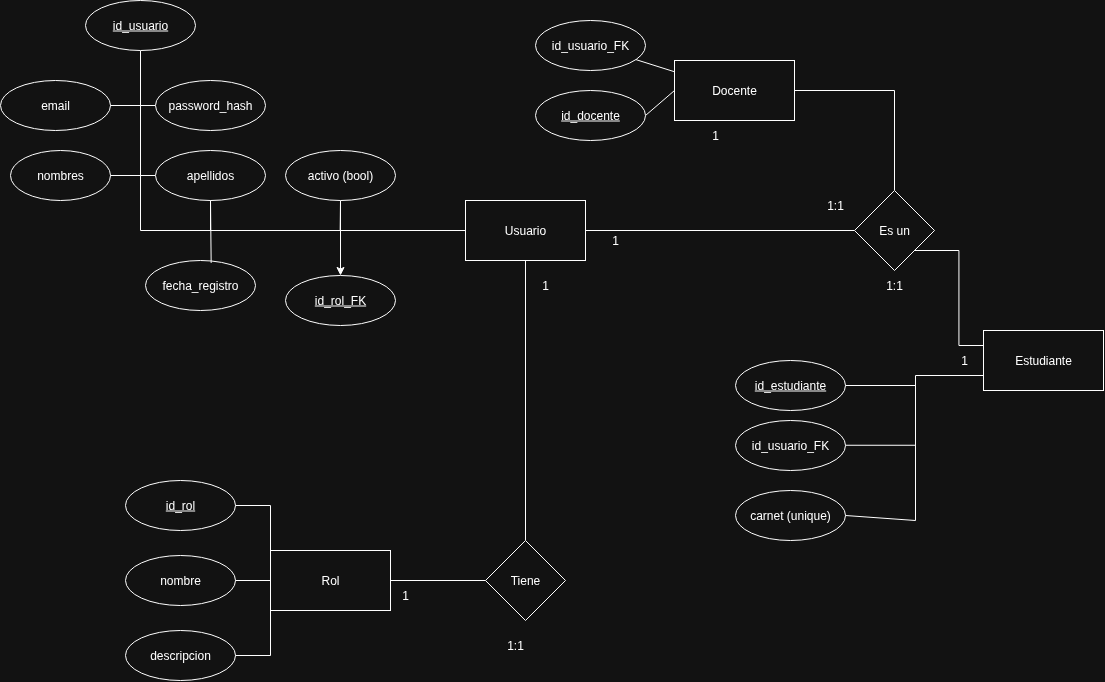

The diagram above was exported from draw.io. Its source (the exported page's mxGraphModel, read from the mxfile embedded in the PNG):
<mxGraphModel dx="1246" dy="759" grid="1" gridSize="10" guides="1" tooltips="1" connect="1" arrows="1" fold="1" page="1" pageScale="1" pageWidth="827" pageHeight="1169" math="0" shadow="0">
  <root>
    <mxCell id="0" />
    <mxCell id="1" parent="0" />
    <mxCell id="eGnUdkLrP4Uze7rGpma--72" style="edgeStyle=orthogonalEdgeStyle;rounded=0;orthogonalLoop=1;jettySize=auto;html=1;exitX=0;exitY=0.75;exitDx=0;exitDy=0;endArrow=none;endFill=0;" parent="1" source="eGnUdkLrP4Uze7rGpma--2" edge="1">
      <mxGeometry relative="1" as="geometry">
        <Array as="points">
          <mxPoint x="1020" y="495" />
        </Array>
        <mxPoint x="1020" y="640" as="targetPoint" />
      </mxGeometry>
    </mxCell>
    <mxCell id="eGnUdkLrP4Uze7rGpma--2" value="Estudiante" style="rounded=0;whiteSpace=wrap;html=1;" parent="1" vertex="1">
      <mxGeometry x="1088" y="450" width="120" height="60" as="geometry" />
    </mxCell>
    <mxCell id="B-FAG0PI9hC_cPoEsgB4-44" style="rounded=0;orthogonalLoop=1;jettySize=auto;html=1;exitX=0;exitY=0.5;exitDx=0;exitDy=0;entryX=1;entryY=0.5;entryDx=0;entryDy=0;endArrow=none;endFill=0;" parent="1" source="eGnUdkLrP4Uze7rGpma--3" target="B-FAG0PI9hC_cPoEsgB4-43" edge="1">
      <mxGeometry relative="1" as="geometry" />
    </mxCell>
    <mxCell id="eGnUdkLrP4Uze7rGpma--3" value="Docente" style="rounded=0;whiteSpace=wrap;html=1;" parent="1" vertex="1">
      <mxGeometry x="779" y="180" width="120" height="60" as="geometry" />
    </mxCell>
    <mxCell id="eGnUdkLrP4Uze7rGpma--11" style="edgeStyle=orthogonalEdgeStyle;rounded=0;orthogonalLoop=1;jettySize=auto;html=1;exitX=1;exitY=0.5;exitDx=0;exitDy=0;entryX=0;entryY=0.5;entryDx=0;entryDy=0;endArrow=none;endFill=0;" parent="1" source="eGnUdkLrP4Uze7rGpma--5" target="eGnUdkLrP4Uze7rGpma--10" edge="1">
      <mxGeometry relative="1" as="geometry" />
    </mxCell>
    <mxCell id="eGnUdkLrP4Uze7rGpma--48" style="rounded=0;orthogonalLoop=1;jettySize=auto;html=1;exitX=0;exitY=0.5;exitDx=0;exitDy=0;endArrow=none;endFill=0;edgeStyle=orthogonalEdgeStyle;" parent="1" source="eGnUdkLrP4Uze7rGpma--5" target="eGnUdkLrP4Uze7rGpma--31" edge="1">
      <mxGeometry relative="1" as="geometry">
        <mxPoint x="399.9999999999998" y="350" as="sourcePoint" />
      </mxGeometry>
    </mxCell>
    <mxCell id="aet1dIoS6nZKvpcqf5FB-23" style="edgeStyle=orthogonalEdgeStyle;rounded=0;orthogonalLoop=1;jettySize=auto;html=1;exitX=0.5;exitY=1;exitDx=0;exitDy=0;entryX=0.5;entryY=0;entryDx=0;entryDy=0;endArrow=none;endFill=0;" parent="1" source="eGnUdkLrP4Uze7rGpma--5" target="aet1dIoS6nZKvpcqf5FB-21" edge="1">
      <mxGeometry relative="1" as="geometry" />
    </mxCell>
    <mxCell id="eGnUdkLrP4Uze7rGpma--5" value="Usuario" style="rounded=0;whiteSpace=wrap;html=1;" parent="1" vertex="1">
      <mxGeometry x="570" y="320" width="120" height="60" as="geometry" />
    </mxCell>
    <mxCell id="eGnUdkLrP4Uze7rGpma--17" style="edgeStyle=orthogonalEdgeStyle;rounded=0;orthogonalLoop=1;jettySize=auto;html=1;exitX=1;exitY=1;exitDx=0;exitDy=0;entryX=0;entryY=0.25;entryDx=0;entryDy=0;endArrow=none;endFill=0;" parent="1" source="eGnUdkLrP4Uze7rGpma--10" target="eGnUdkLrP4Uze7rGpma--2" edge="1">
      <mxGeometry relative="1" as="geometry" />
    </mxCell>
    <mxCell id="Q233VTIy9nGqc9fBf8Cy-12" style="edgeStyle=orthogonalEdgeStyle;rounded=0;orthogonalLoop=1;jettySize=auto;html=1;exitX=0.5;exitY=0;exitDx=0;exitDy=0;entryX=1;entryY=0.5;entryDx=0;entryDy=0;endArrow=none;endFill=0;" parent="1" source="eGnUdkLrP4Uze7rGpma--10" target="eGnUdkLrP4Uze7rGpma--3" edge="1">
      <mxGeometry relative="1" as="geometry" />
    </mxCell>
    <mxCell id="eGnUdkLrP4Uze7rGpma--10" value="Es un" style="rhombus;whiteSpace=wrap;html=1;" parent="1" vertex="1">
      <mxGeometry x="959" y="310" width="80" height="80" as="geometry" />
    </mxCell>
    <mxCell id="eGnUdkLrP4Uze7rGpma--26" value="nombres" style="ellipse;whiteSpace=wrap;html=1;" parent="1" vertex="1">
      <mxGeometry x="115" y="270" width="100" height="50" as="geometry" />
    </mxCell>
    <mxCell id="Q233VTIy9nGqc9fBf8Cy-6" value="" style="edgeStyle=orthogonalEdgeStyle;rounded=0;orthogonalLoop=1;jettySize=auto;html=1;endArrow=none;endFill=0;" parent="1" source="eGnUdkLrP4Uze7rGpma--28" target="eGnUdkLrP4Uze7rGpma--26" edge="1">
      <mxGeometry relative="1" as="geometry" />
    </mxCell>
    <mxCell id="Q233VTIy9nGqc9fBf8Cy-8" style="edgeStyle=orthogonalEdgeStyle;rounded=0;orthogonalLoop=1;jettySize=auto;html=1;exitX=0.5;exitY=1;exitDx=0;exitDy=0;endArrow=none;endFill=0;" parent="1" source="eGnUdkLrP4Uze7rGpma--28" edge="1">
      <mxGeometry relative="1" as="geometry">
        <Array as="points">
          <mxPoint x="315" y="350" />
        </Array>
        <mxPoint x="250" y="350" as="targetPoint" />
      </mxGeometry>
    </mxCell>
    <mxCell id="eGnUdkLrP4Uze7rGpma--28" value="apellidos" style="ellipse;whiteSpace=wrap;html=1;" parent="1" vertex="1">
      <mxGeometry x="260" y="270" width="110" height="50" as="geometry" />
    </mxCell>
    <mxCell id="eGnUdkLrP4Uze7rGpma--31" value="&lt;u&gt;id_usuario&lt;/u&gt;" style="ellipse;whiteSpace=wrap;html=1;" parent="1" vertex="1">
      <mxGeometry x="190" y="120" width="110" height="50" as="geometry" />
    </mxCell>
    <mxCell id="eGnUdkLrP4Uze7rGpma--34" value="email" style="ellipse;whiteSpace=wrap;html=1;" parent="1" vertex="1">
      <mxGeometry x="105" y="200" width="110" height="50" as="geometry" />
    </mxCell>
    <mxCell id="Q233VTIy9nGqc9fBf8Cy-7" style="edgeStyle=orthogonalEdgeStyle;rounded=0;orthogonalLoop=1;jettySize=auto;html=1;exitX=0;exitY=0.5;exitDx=0;exitDy=0;endArrow=none;endFill=0;" parent="1" source="eGnUdkLrP4Uze7rGpma--35" target="eGnUdkLrP4Uze7rGpma--34" edge="1">
      <mxGeometry relative="1" as="geometry" />
    </mxCell>
    <mxCell id="eGnUdkLrP4Uze7rGpma--35" value="password_hash" style="ellipse;whiteSpace=wrap;html=1;" parent="1" vertex="1">
      <mxGeometry x="260" y="200" width="110" height="50" as="geometry" />
    </mxCell>
    <mxCell id="eGnUdkLrP4Uze7rGpma--37" value="fecha_registro" style="ellipse;whiteSpace=wrap;html=1;" parent="1" vertex="1">
      <mxGeometry x="250" y="380" width="110" height="50" as="geometry" />
    </mxCell>
    <mxCell id="eGnUdkLrP4Uze7rGpma--45" value="&lt;u&gt;id_estudiante&lt;/u&gt;" style="ellipse;whiteSpace=wrap;html=1;" parent="1" vertex="1">
      <mxGeometry x="840" y="480" width="110" height="50" as="geometry" />
    </mxCell>
    <mxCell id="eGnUdkLrP4Uze7rGpma--46" value="carnet (unique)" style="ellipse;whiteSpace=wrap;html=1;" parent="1" vertex="1">
      <mxGeometry x="840" y="610" width="110" height="50" as="geometry" />
    </mxCell>
    <mxCell id="eGnUdkLrP4Uze7rGpma--47" value="id_usuario_FK" style="ellipse;whiteSpace=wrap;html=1;" parent="1" vertex="1">
      <mxGeometry x="840" y="540" width="110" height="50" as="geometry" />
    </mxCell>
    <mxCell id="eGnUdkLrP4Uze7rGpma--74" value="" style="endArrow=none;html=1;rounded=0;exitX=1;exitY=0.5;exitDx=0;exitDy=0;endFill=0;" parent="1" source="eGnUdkLrP4Uze7rGpma--45" edge="1">
      <mxGeometry width="50" height="50" relative="1" as="geometry">
        <mxPoint x="1130" y="610" as="sourcePoint" />
        <mxPoint x="1020" y="505" as="targetPoint" />
      </mxGeometry>
    </mxCell>
    <mxCell id="eGnUdkLrP4Uze7rGpma--75" value="" style="endArrow=none;html=1;rounded=0;exitX=1;exitY=0.5;exitDx=0;exitDy=0;endFill=0;" parent="1" edge="1">
      <mxGeometry width="50" height="50" relative="1" as="geometry">
        <mxPoint x="950" y="564.76" as="sourcePoint" />
        <mxPoint x="1020" y="564.76" as="targetPoint" />
      </mxGeometry>
    </mxCell>
    <mxCell id="eGnUdkLrP4Uze7rGpma--77" value="" style="endArrow=none;html=1;rounded=0;exitX=1;exitY=0.5;exitDx=0;exitDy=0;endFill=0;" parent="1" source="eGnUdkLrP4Uze7rGpma--46" edge="1">
      <mxGeometry width="50" height="50" relative="1" as="geometry">
        <mxPoint x="950" y="680" as="sourcePoint" />
        <mxPoint x="1020" y="640" as="targetPoint" />
      </mxGeometry>
    </mxCell>
    <mxCell id="B-FAG0PI9hC_cPoEsgB4-43" value="&lt;u&gt;id_docente&lt;/u&gt;" style="ellipse;whiteSpace=wrap;html=1;" parent="1" vertex="1">
      <mxGeometry x="640" y="210" width="110" height="50" as="geometry" />
    </mxCell>
    <mxCell id="aet1dIoS6nZKvpcqf5FB-3" value="id_usuario_FK" style="ellipse;whiteSpace=wrap;html=1;" parent="1" vertex="1">
      <mxGeometry x="640" y="140" width="110" height="50" as="geometry" />
    </mxCell>
    <mxCell id="aet1dIoS6nZKvpcqf5FB-11" value="" style="rounded=0;orthogonalLoop=1;jettySize=auto;html=1;endArrow=none;endFill=0;" parent="1" source="aet1dIoS6nZKvpcqf5FB-3" target="eGnUdkLrP4Uze7rGpma--3" edge="1">
      <mxGeometry relative="1" as="geometry" />
    </mxCell>
    <mxCell id="aet1dIoS6nZKvpcqf5FB-13" value="Rol" style="rounded=0;whiteSpace=wrap;html=1;" parent="1" vertex="1">
      <mxGeometry x="375" y="670" width="120" height="60" as="geometry" />
    </mxCell>
    <mxCell id="aet1dIoS6nZKvpcqf5FB-15" value="&lt;u&gt;id_rol&lt;/u&gt;" style="ellipse;whiteSpace=wrap;html=1;" parent="1" vertex="1">
      <mxGeometry x="230" y="600" width="110" height="50" as="geometry" />
    </mxCell>
    <mxCell id="aet1dIoS6nZKvpcqf5FB-16" value="nombre" style="ellipse;whiteSpace=wrap;html=1;" parent="1" vertex="1">
      <mxGeometry x="230" y="675" width="110" height="50" as="geometry" />
    </mxCell>
    <mxCell id="aet1dIoS6nZKvpcqf5FB-17" value="descripcion" style="ellipse;whiteSpace=wrap;html=1;" parent="1" vertex="1">
      <mxGeometry x="230" y="750" width="110" height="50" as="geometry" />
    </mxCell>
    <mxCell id="aet1dIoS6nZKvpcqf5FB-20" style="edgeStyle=orthogonalEdgeStyle;rounded=0;orthogonalLoop=1;jettySize=auto;html=1;exitX=0;exitY=1;exitDx=0;exitDy=0;entryX=1;entryY=0.5;entryDx=0;entryDy=0;endArrow=none;endFill=0;" parent="1" source="aet1dIoS6nZKvpcqf5FB-13" target="aet1dIoS6nZKvpcqf5FB-17" edge="1">
      <mxGeometry relative="1" as="geometry" />
    </mxCell>
    <mxCell id="aet1dIoS6nZKvpcqf5FB-18" value="" style="edgeStyle=orthogonalEdgeStyle;rounded=0;orthogonalLoop=1;jettySize=auto;html=1;endArrow=none;endFill=0;" parent="1" source="aet1dIoS6nZKvpcqf5FB-13" target="aet1dIoS6nZKvpcqf5FB-16" edge="1">
      <mxGeometry relative="1" as="geometry" />
    </mxCell>
    <mxCell id="aet1dIoS6nZKvpcqf5FB-21" value="Tiene" style="rhombus;whiteSpace=wrap;html=1;" parent="1" vertex="1">
      <mxGeometry x="590" y="660" width="80" height="80" as="geometry" />
    </mxCell>
    <mxCell id="aet1dIoS6nZKvpcqf5FB-19" style="edgeStyle=orthogonalEdgeStyle;rounded=0;orthogonalLoop=1;jettySize=auto;html=1;exitX=0;exitY=0;exitDx=0;exitDy=0;entryX=1;entryY=0.5;entryDx=0;entryDy=0;endArrow=none;endFill=0;" parent="1" source="aet1dIoS6nZKvpcqf5FB-13" target="aet1dIoS6nZKvpcqf5FB-15" edge="1">
      <mxGeometry relative="1" as="geometry" />
    </mxCell>
    <mxCell id="aet1dIoS6nZKvpcqf5FB-25" style="edgeStyle=orthogonalEdgeStyle;rounded=0;orthogonalLoop=1;jettySize=auto;html=1;exitX=0;exitY=0.5;exitDx=0;exitDy=0;entryX=1;entryY=0.5;entryDx=0;entryDy=0;endArrow=none;endFill=0;" parent="1" source="aet1dIoS6nZKvpcqf5FB-21" target="aet1dIoS6nZKvpcqf5FB-13" edge="1">
      <mxGeometry relative="1" as="geometry" />
    </mxCell>
    <mxCell id="aet1dIoS6nZKvpcqf5FB-30" value="1" style="text;html=1;whiteSpace=wrap;strokeColor=none;fillColor=none;align=center;verticalAlign=middle;rounded=0;" parent="1" vertex="1">
      <mxGeometry x="480" y="700" width="60" height="30" as="geometry" />
    </mxCell>
    <mxCell id="aet1dIoS6nZKvpcqf5FB-31" value="1:1" style="text;html=1;whiteSpace=wrap;strokeColor=none;fillColor=none;align=center;verticalAlign=middle;rounded=0;" parent="1" vertex="1">
      <mxGeometry x="590" y="750" width="60" height="30" as="geometry" />
    </mxCell>
    <mxCell id="aet1dIoS6nZKvpcqf5FB-32" value="1" style="text;html=1;whiteSpace=wrap;strokeColor=none;fillColor=none;align=center;verticalAlign=middle;rounded=0;" parent="1" vertex="1">
      <mxGeometry x="620" y="390" width="60" height="30" as="geometry" />
    </mxCell>
    <mxCell id="aet1dIoS6nZKvpcqf5FB-35" value="1" style="text;html=1;whiteSpace=wrap;strokeColor=none;fillColor=none;align=center;verticalAlign=middle;rounded=0;" parent="1" vertex="1">
      <mxGeometry x="690" y="345" width="60" height="30" as="geometry" />
    </mxCell>
    <mxCell id="aet1dIoS6nZKvpcqf5FB-36" value="1" style="text;html=1;whiteSpace=wrap;strokeColor=none;fillColor=none;align=center;verticalAlign=middle;rounded=0;" parent="1" vertex="1">
      <mxGeometry x="790" y="240" width="60" height="30" as="geometry" />
    </mxCell>
    <mxCell id="IdYa1uX0qOEwfRxhraZ4-1" value="1" style="text;html=1;whiteSpace=wrap;strokeColor=none;fillColor=none;align=center;verticalAlign=middle;rounded=0;" parent="1" vertex="1">
      <mxGeometry x="1039" y="465" width="60" height="30" as="geometry" />
    </mxCell>
    <mxCell id="IdYa1uX0qOEwfRxhraZ4-2" value="1:1" style="text;html=1;whiteSpace=wrap;strokeColor=none;fillColor=none;align=center;verticalAlign=middle;rounded=0;" parent="1" vertex="1">
      <mxGeometry x="969" y="390" width="60" height="30" as="geometry" />
    </mxCell>
    <mxCell id="IdYa1uX0qOEwfRxhraZ4-5" value="1:1" style="text;html=1;whiteSpace=wrap;strokeColor=none;fillColor=none;align=center;verticalAlign=middle;rounded=0;" parent="1" vertex="1">
      <mxGeometry x="910" y="310" width="60" height="30" as="geometry" />
    </mxCell>
    <mxCell id="Q233VTIy9nGqc9fBf8Cy-11" style="edgeStyle=orthogonalEdgeStyle;rounded=0;orthogonalLoop=1;jettySize=auto;html=1;exitX=0.5;exitY=1;exitDx=0;exitDy=0;endArrow=none;endFill=0;" parent="1" source="Q233VTIy9nGqc9fBf8Cy-5" edge="1">
      <mxGeometry relative="1" as="geometry">
        <mxPoint x="444.66666666666674" y="350.0000000000002" as="targetPoint" />
      </mxGeometry>
    </mxCell>
    <mxCell id="tHhsEWoBpWv_msKixMEP-2" style="edgeStyle=orthogonalEdgeStyle;rounded=0;orthogonalLoop=1;jettySize=auto;html=1;exitX=0.5;exitY=1;exitDx=0;exitDy=0;entryX=0.5;entryY=0;entryDx=0;entryDy=0;" parent="1" source="Q233VTIy9nGqc9fBf8Cy-5" target="tHhsEWoBpWv_msKixMEP-1" edge="1">
      <mxGeometry relative="1" as="geometry" />
    </mxCell>
    <mxCell id="Q233VTIy9nGqc9fBf8Cy-5" value="activo (bool)" style="ellipse;whiteSpace=wrap;html=1;" parent="1" vertex="1">
      <mxGeometry x="390" y="270" width="110" height="50" as="geometry" />
    </mxCell>
    <mxCell id="Q233VTIy9nGqc9fBf8Cy-10" value="" style="endArrow=none;html=1;rounded=0;entryX=0.5;entryY=1;entryDx=0;entryDy=0;exitX=0.597;exitY=0.049;exitDx=0;exitDy=0;exitPerimeter=0;endFill=0;" parent="1" source="eGnUdkLrP4Uze7rGpma--37" target="eGnUdkLrP4Uze7rGpma--28" edge="1">
      <mxGeometry width="50" height="50" relative="1" as="geometry">
        <mxPoint x="430" y="350" as="sourcePoint" />
        <mxPoint x="480" y="300" as="targetPoint" />
      </mxGeometry>
    </mxCell>
    <mxCell id="tHhsEWoBpWv_msKixMEP-1" value="&lt;u&gt;id_rol_FK&lt;/u&gt;" style="ellipse;whiteSpace=wrap;html=1;" parent="1" vertex="1">
      <mxGeometry x="390" y="395" width="110" height="50" as="geometry" />
    </mxCell>
  </root>
</mxGraphModel>